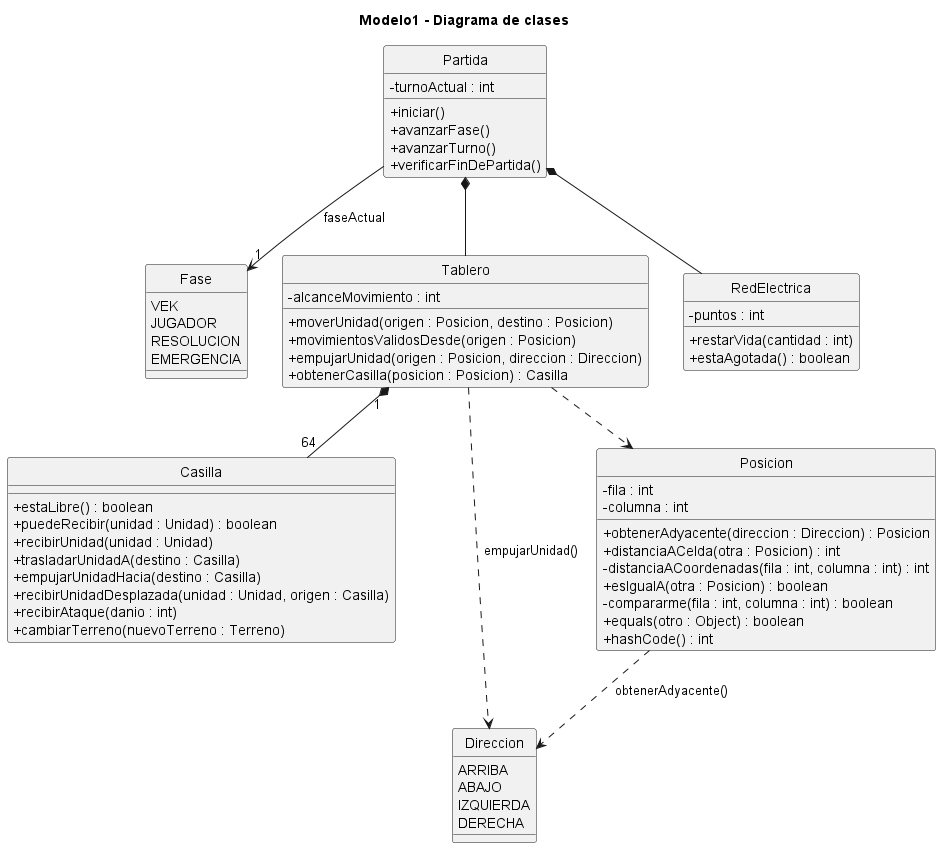

The diagram above was rendered by PlantUML. Its source (embedded in the PNG):
@startuml Modelo1
title Modelo1 - Diagrama de clases

hide circle
skinparam classAttributeIconSize 0
skinparam style strictuml


class Partida {
  - turnoActual : int
  + iniciar()
  + avanzarFase()
  + avanzarTurno()
  + verificarFinDePartida()
}

enum Fase {
  VEK
  JUGADOR
  RESOLUCION
  EMERGENCIA
}

class Tablero {
  - alcanceMovimiento : int
  + moverUnidad(origen : Posicion, destino : Posicion)
  + movimientosValidosDesde(origen : Posicion)
  + empujarUnidad(origen : Posicion, direccion : Direccion)
  + obtenerCasilla(posicion : Posicion) : Casilla
}

class Casilla {
  + estaLibre() : boolean
  + puedeRecibir(unidad : Unidad) : boolean
  + recibirUnidad(unidad : Unidad)
  + trasladarUnidadA(destino : Casilla)
  + empujarUnidadHacia(destino : Casilla)
  + recibirUnidadDesplazada(unidad : Unidad, origen : Casilla)
  + recibirAtaque(danio : int)
  + cambiarTerreno(nuevoTerreno : Terreno)
}

enum Direccion {
  ARRIBA
  ABAJO
  IZQUIERDA
  DERECHA
}

class Posicion {
  - fila : int
  - columna : int
  + obtenerAdyacente(direccion : Direccion) : Posicion
  + distanciaACelda(otra : Posicion) : int
  - distanciaACoordenadas(fila : int, columna : int) : int
  + esIgualA(otra : Posicion) : boolean
  - compararme(fila : int, columna : int) : boolean
  + equals(otro : Object) : boolean
  + hashCode() : int
}

class RedElectrica {
  - puntos : int
  + restarVida(cantidad : int)
  + estaAgotada() : boolean
}

Partida *-- Tablero
Partida *-- RedElectrica

Tablero "1"*-- "64" Casilla
Tablero ..> Posicion


Partida --> "1" Fase : faseActual

Posicion ..> Direccion : obtenerAdyacente()
Tablero ..> Direccion : empujarUnidad()

@enduml